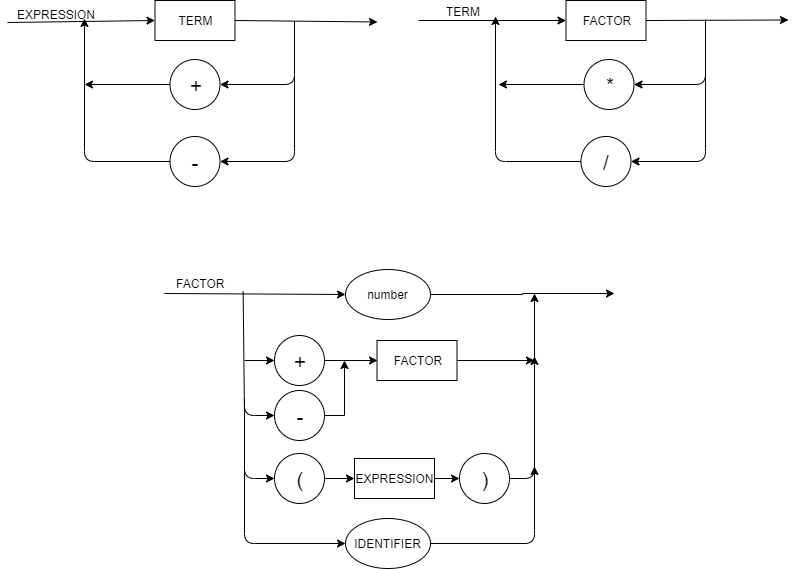

The diagram above was exported from draw.io. Its source (the exported page's mxGraphModel, read from the mxfile embedded in the PNG):
<mxGraphModel dx="1094" dy="410" grid="1" gridSize="10" guides="1" tooltips="1" connect="1" arrows="1" fold="1" page="1" pageScale="1" pageWidth="827" pageHeight="1169" math="0" shadow="0">
  <root>
    <mxCell id="0" />
    <mxCell id="1" parent="0" />
    <mxCell id="x4lNLeTSzXdwHphkhTjX-5" style="edgeStyle=orthogonalEdgeStyle;rounded=0;orthogonalLoop=1;jettySize=auto;html=1;exitX=1;exitY=0.5;exitDx=0;exitDy=0;" parent="1" source="TZiuVNByrKCmKeFnyIP7-1" edge="1">
      <mxGeometry relative="1" as="geometry">
        <mxPoint x="630" y="357" as="targetPoint" />
      </mxGeometry>
    </mxCell>
    <mxCell id="TZiuVNByrKCmKeFnyIP7-1" value="number" style="ellipse;whiteSpace=wrap;html=1;" parent="1" vertex="1">
      <mxGeometry x="361" y="333" width="85" height="50" as="geometry" />
    </mxCell>
    <mxCell id="TZiuVNByrKCmKeFnyIP7-2" value="" style="endArrow=classic;html=1;entryX=0;entryY=0.5;entryDx=0;entryDy=0;" parent="1" target="x4lNLeTSzXdwHphkhTjX-1" edge="1">
      <mxGeometry width="50" height="50" relative="1" as="geometry">
        <mxPoint x="434" y="84" as="sourcePoint" />
        <mxPoint x="624" y="149" as="targetPoint" />
      </mxGeometry>
    </mxCell>
    <mxCell id="TZiuVNByrKCmKeFnyIP7-3" value="" style="endArrow=classic;html=1;entryX=0;entryY=0.5;entryDx=0;entryDy=0;exitX=1;exitY=0.5;exitDx=0;exitDy=0;" parent="1" source="x4lNLeTSzXdwHphkhTjX-1" edge="1">
      <mxGeometry width="50" height="50" relative="1" as="geometry">
        <mxPoint x="690" y="150" as="sourcePoint" />
        <mxPoint x="804" y="83.5" as="targetPoint" />
      </mxGeometry>
    </mxCell>
    <mxCell id="TZiuVNByrKCmKeFnyIP7-4" value="" style="endArrow=classic;html=1;" parent="1" target="TZiuVNByrKCmKeFnyIP7-5" edge="1">
      <mxGeometry width="50" height="50" relative="1" as="geometry">
        <mxPoint x="721" y="83" as="sourcePoint" />
        <mxPoint x="661" y="170" as="targetPoint" />
        <Array as="points">
          <mxPoint x="721" y="148" />
        </Array>
      </mxGeometry>
    </mxCell>
    <mxCell id="TZiuVNByrKCmKeFnyIP7-5" value="&lt;div style=&quot;text-align: justify&quot;&gt;&lt;span&gt;&lt;font style=&quot;font-size: 21px&quot;&gt;*&lt;/font&gt;&lt;/span&gt;&lt;/div&gt;" style="ellipse;whiteSpace=wrap;html=1;" parent="1" vertex="1">
      <mxGeometry x="599.5" y="123" width="50" height="50" as="geometry" />
    </mxCell>
    <mxCell id="TZiuVNByrKCmKeFnyIP7-6" value="&lt;div style=&quot;text-align: justify&quot;&gt;&lt;span&gt;&lt;font style=&quot;font-size: 21px&quot;&gt;/&lt;/font&gt;&lt;/span&gt;&lt;/div&gt;" style="ellipse;whiteSpace=wrap;html=1;" parent="1" vertex="1">
      <mxGeometry x="596.5" y="200" width="50" height="50" as="geometry" />
    </mxCell>
    <mxCell id="TZiuVNByrKCmKeFnyIP7-7" value="" style="endArrow=classic;html=1;entryX=1;entryY=0.5;entryDx=0;entryDy=0;" parent="1" target="TZiuVNByrKCmKeFnyIP7-6" edge="1">
      <mxGeometry width="50" height="50" relative="1" as="geometry">
        <mxPoint x="721" y="130" as="sourcePoint" />
        <mxPoint x="481" y="310" as="targetPoint" />
        <Array as="points">
          <mxPoint x="721" y="225" />
        </Array>
      </mxGeometry>
    </mxCell>
    <mxCell id="TZiuVNByrKCmKeFnyIP7-8" value="" style="endArrow=classic;html=1;exitX=0;exitY=0.5;exitDx=0;exitDy=0;" parent="1" source="TZiuVNByrKCmKeFnyIP7-6" edge="1">
      <mxGeometry width="50" height="50" relative="1" as="geometry">
        <mxPoint x="431" y="360" as="sourcePoint" />
        <mxPoint x="511" y="80" as="targetPoint" />
        <Array as="points">
          <mxPoint x="511" y="225" />
        </Array>
      </mxGeometry>
    </mxCell>
    <mxCell id="TZiuVNByrKCmKeFnyIP7-9" value="" style="endArrow=classic;html=1;exitX=0;exitY=0.5;exitDx=0;exitDy=0;" parent="1" source="TZiuVNByrKCmKeFnyIP7-5" edge="1">
      <mxGeometry width="50" height="50" relative="1" as="geometry">
        <mxPoint x="434" y="333" as="sourcePoint" />
        <mxPoint x="514" y="148" as="targetPoint" />
      </mxGeometry>
    </mxCell>
    <mxCell id="TZiuVNByrKCmKeFnyIP7-11" value="" style="endArrow=classic;html=1;entryX=0;entryY=0.5;entryDx=0;entryDy=0;" parent="1" target="TZiuVNByrKCmKeFnyIP7-21" edge="1">
      <mxGeometry width="50" height="50" relative="1" as="geometry">
        <mxPoint x="23" y="86" as="sourcePoint" />
        <mxPoint x="150" y="130" as="targetPoint" />
      </mxGeometry>
    </mxCell>
    <mxCell id="TZiuVNByrKCmKeFnyIP7-12" value="" style="endArrow=classic;html=1;entryX=0;entryY=0.5;entryDx=0;entryDy=0;exitX=1;exitY=0.5;exitDx=0;exitDy=0;" parent="1" source="TZiuVNByrKCmKeFnyIP7-21" edge="1">
      <mxGeometry width="50" height="50" relative="1" as="geometry">
        <mxPoint x="270" y="130" as="sourcePoint" />
        <mxPoint x="393" y="85.49999999999994" as="targetPoint" />
      </mxGeometry>
    </mxCell>
    <mxCell id="TZiuVNByrKCmKeFnyIP7-13" value="" style="endArrow=classic;html=1;" parent="1" target="TZiuVNByrKCmKeFnyIP7-14" edge="1">
      <mxGeometry width="50" height="50" relative="1" as="geometry">
        <mxPoint x="310" y="85" as="sourcePoint" />
        <mxPoint x="250" y="172" as="targetPoint" />
        <Array as="points">
          <mxPoint x="310" y="148" />
        </Array>
      </mxGeometry>
    </mxCell>
    <mxCell id="TZiuVNByrKCmKeFnyIP7-14" value="&lt;div style=&quot;text-align: justify&quot;&gt;&lt;span&gt;&lt;font style=&quot;font-size: 21px&quot;&gt;+&lt;/font&gt;&lt;/span&gt;&lt;/div&gt;" style="ellipse;whiteSpace=wrap;html=1;" parent="1" vertex="1">
      <mxGeometry x="185.5" y="123" width="50" height="50" as="geometry" />
    </mxCell>
    <mxCell id="TZiuVNByrKCmKeFnyIP7-15" value="&lt;div style=&quot;text-align: justify&quot;&gt;&lt;span&gt;&lt;font style=&quot;font-size: 21px&quot;&gt;-&lt;/font&gt;&lt;/span&gt;&lt;/div&gt;" style="ellipse;whiteSpace=wrap;html=1;" parent="1" vertex="1">
      <mxGeometry x="185.5" y="200" width="50" height="50" as="geometry" />
    </mxCell>
    <mxCell id="TZiuVNByrKCmKeFnyIP7-16" value="" style="endArrow=classic;html=1;entryX=1;entryY=0.5;entryDx=0;entryDy=0;" parent="1" target="TZiuVNByrKCmKeFnyIP7-15" edge="1">
      <mxGeometry width="50" height="50" relative="1" as="geometry">
        <mxPoint x="310" y="140" as="sourcePoint" />
        <mxPoint x="70" y="312" as="targetPoint" />
        <Array as="points">
          <mxPoint x="310" y="225" />
        </Array>
      </mxGeometry>
    </mxCell>
    <mxCell id="TZiuVNByrKCmKeFnyIP7-17" value="" style="endArrow=classic;html=1;exitX=0;exitY=0.5;exitDx=0;exitDy=0;" parent="1" source="TZiuVNByrKCmKeFnyIP7-15" edge="1">
      <mxGeometry width="50" height="50" relative="1" as="geometry">
        <mxPoint x="20" y="362" as="sourcePoint" />
        <mxPoint x="100" y="82" as="targetPoint" />
        <Array as="points">
          <mxPoint x="100" y="225" />
        </Array>
      </mxGeometry>
    </mxCell>
    <mxCell id="TZiuVNByrKCmKeFnyIP7-18" value="" style="endArrow=classic;html=1;exitX=0;exitY=0.5;exitDx=0;exitDy=0;" parent="1" source="TZiuVNByrKCmKeFnyIP7-14" edge="1">
      <mxGeometry width="50" height="50" relative="1" as="geometry">
        <mxPoint x="20" y="333" as="sourcePoint" />
        <mxPoint x="100" y="148" as="targetPoint" />
      </mxGeometry>
    </mxCell>
    <mxCell id="TZiuVNByrKCmKeFnyIP7-19" value="EXPRESSION" style="text;html=1;resizable=0;points=[];autosize=1;align=left;verticalAlign=top;spacingTop=-4;" parent="1" vertex="1">
      <mxGeometry x="31" y="69" width="90" height="20" as="geometry" />
    </mxCell>
    <mxCell id="TZiuVNByrKCmKeFnyIP7-20" value="TERM" style="text;html=1;resizable=0;points=[];autosize=1;align=left;verticalAlign=top;spacingTop=-4;" parent="1" vertex="1">
      <mxGeometry x="460" y="66" width="50" height="20" as="geometry" />
    </mxCell>
    <mxCell id="TZiuVNByrKCmKeFnyIP7-21" value="TERM" style="rounded=0;whiteSpace=wrap;html=1;" parent="1" vertex="1">
      <mxGeometry x="170.5" y="64" width="80" height="40" as="geometry" />
    </mxCell>
    <mxCell id="x4lNLeTSzXdwHphkhTjX-1" value="FACTOR" style="rounded=0;whiteSpace=wrap;html=1;" parent="1" vertex="1">
      <mxGeometry x="581.5" y="64" width="80" height="40" as="geometry" />
    </mxCell>
    <mxCell id="x4lNLeTSzXdwHphkhTjX-4" value="" style="endArrow=classic;html=1;entryX=0;entryY=0.5;entryDx=0;entryDy=0;" parent="1" target="TZiuVNByrKCmKeFnyIP7-1" edge="1">
      <mxGeometry width="50" height="50" relative="1" as="geometry">
        <mxPoint x="180" y="357" as="sourcePoint" />
        <mxPoint x="70" y="402" as="targetPoint" />
      </mxGeometry>
    </mxCell>
    <mxCell id="x4lNLeTSzXdwHphkhTjX-6" value="FACTOR" style="text;html=1;resizable=0;points=[];autosize=1;align=left;verticalAlign=top;spacingTop=-4;" parent="1" vertex="1">
      <mxGeometry x="190" y="338" width="60" height="20" as="geometry" />
    </mxCell>
    <mxCell id="x4lNLeTSzXdwHphkhTjX-18" style="edgeStyle=orthogonalEdgeStyle;rounded=0;orthogonalLoop=1;jettySize=auto;html=1;exitX=1;exitY=0.5;exitDx=0;exitDy=0;" parent="1" source="x4lNLeTSzXdwHphkhTjX-7" edge="1">
      <mxGeometry relative="1" as="geometry">
        <mxPoint x="550" y="424" as="targetPoint" />
        <mxPoint x="472" y="426.66666666666674" as="sourcePoint" />
      </mxGeometry>
    </mxCell>
    <mxCell id="x4lNLeTSzXdwHphkhTjX-7" value="FACTOR" style="rounded=0;whiteSpace=wrap;html=1;" parent="1" vertex="1">
      <mxGeometry x="392.5" y="404" width="80" height="40" as="geometry" />
    </mxCell>
    <mxCell id="x4lNLeTSzXdwHphkhTjX-21" style="edgeStyle=orthogonalEdgeStyle;rounded=0;orthogonalLoop=1;jettySize=auto;html=1;exitX=1;exitY=0.5;exitDx=0;exitDy=0;entryX=0;entryY=0.5;entryDx=0;entryDy=0;" parent="1" source="x4lNLeTSzXdwHphkhTjX-8" target="x4lNLeTSzXdwHphkhTjX-12" edge="1">
      <mxGeometry relative="1" as="geometry" />
    </mxCell>
    <mxCell id="x4lNLeTSzXdwHphkhTjX-8" value="EXPRESSION" style="rounded=0;whiteSpace=wrap;html=1;" parent="1" vertex="1">
      <mxGeometry x="370" y="522" width="80" height="40" as="geometry" />
    </mxCell>
    <mxCell id="x4lNLeTSzXdwHphkhTjX-13" style="edgeStyle=orthogonalEdgeStyle;rounded=0;orthogonalLoop=1;jettySize=auto;html=1;exitX=1;exitY=0.5;exitDx=0;exitDy=0;entryX=0;entryY=0.5;entryDx=0;entryDy=0;" parent="1" source="x4lNLeTSzXdwHphkhTjX-9" target="x4lNLeTSzXdwHphkhTjX-7" edge="1">
      <mxGeometry relative="1" as="geometry" />
    </mxCell>
    <mxCell id="x4lNLeTSzXdwHphkhTjX-9" value="&lt;div style=&quot;text-align: justify&quot;&gt;&lt;span&gt;&lt;font style=&quot;font-size: 21px&quot;&gt;+&lt;/font&gt;&lt;/span&gt;&lt;/div&gt;" style="ellipse;whiteSpace=wrap;html=1;" parent="1" vertex="1">
      <mxGeometry x="290" y="399" width="50" height="50" as="geometry" />
    </mxCell>
    <mxCell id="x4lNLeTSzXdwHphkhTjX-14" style="edgeStyle=orthogonalEdgeStyle;rounded=0;orthogonalLoop=1;jettySize=auto;html=1;exitX=1;exitY=0.5;exitDx=0;exitDy=0;" parent="1" source="x4lNLeTSzXdwHphkhTjX-10" edge="1">
      <mxGeometry relative="1" as="geometry">
        <mxPoint x="360" y="424" as="targetPoint" />
      </mxGeometry>
    </mxCell>
    <mxCell id="x4lNLeTSzXdwHphkhTjX-10" value="&lt;div style=&quot;text-align: justify&quot;&gt;&lt;span&gt;&lt;font style=&quot;font-size: 21px&quot;&gt;-&lt;/font&gt;&lt;/span&gt;&lt;/div&gt;" style="ellipse;whiteSpace=wrap;html=1;" parent="1" vertex="1">
      <mxGeometry x="290" y="454" width="50" height="50" as="geometry" />
    </mxCell>
    <mxCell id="x4lNLeTSzXdwHphkhTjX-19" style="edgeStyle=orthogonalEdgeStyle;rounded=0;orthogonalLoop=1;jettySize=auto;html=1;exitX=1;exitY=0.5;exitDx=0;exitDy=0;entryX=0;entryY=0.5;entryDx=0;entryDy=0;" parent="1" source="x4lNLeTSzXdwHphkhTjX-11" target="x4lNLeTSzXdwHphkhTjX-8" edge="1">
      <mxGeometry relative="1" as="geometry" />
    </mxCell>
    <mxCell id="x4lNLeTSzXdwHphkhTjX-11" value="&lt;div style=&quot;text-align: justify&quot;&gt;&lt;span&gt;&lt;font style=&quot;font-size: 21px&quot;&gt;(&lt;/font&gt;&lt;/span&gt;&lt;/div&gt;" style="ellipse;whiteSpace=wrap;html=1;" parent="1" vertex="1">
      <mxGeometry x="290" y="517" width="50" height="50" as="geometry" />
    </mxCell>
    <mxCell id="x4lNLeTSzXdwHphkhTjX-20" style="edgeStyle=orthogonalEdgeStyle;rounded=0;orthogonalLoop=1;jettySize=auto;html=1;" parent="1" edge="1">
      <mxGeometry relative="1" as="geometry">
        <mxPoint x="550" y="357" as="targetPoint" />
        <mxPoint x="550" y="430" as="sourcePoint" />
        <Array as="points" />
      </mxGeometry>
    </mxCell>
    <mxCell id="x4lNLeTSzXdwHphkhTjX-12" value="&lt;div style=&quot;text-align: justify&quot;&gt;&lt;span&gt;&lt;font style=&quot;font-size: 21px&quot;&gt;)&lt;/font&gt;&lt;/span&gt;&lt;/div&gt;" style="ellipse;whiteSpace=wrap;html=1;" parent="1" vertex="1">
      <mxGeometry x="475" y="517" width="50" height="50" as="geometry" />
    </mxCell>
    <mxCell id="x4lNLeTSzXdwHphkhTjX-15" value="" style="endArrow=classic;html=1;entryX=0;entryY=0.5;entryDx=0;entryDy=0;" parent="1" target="x4lNLeTSzXdwHphkhTjX-9" edge="1">
      <mxGeometry width="50" height="50" relative="1" as="geometry">
        <mxPoint x="260" y="424" as="sourcePoint" />
        <mxPoint x="70" y="644" as="targetPoint" />
        <Array as="points" />
      </mxGeometry>
    </mxCell>
    <mxCell id="x4lNLeTSzXdwHphkhTjX-16" value="" style="endArrow=classic;html=1;entryX=0;entryY=0.5;entryDx=0;entryDy=0;exitX=1.144;exitY=0.85;exitDx=0;exitDy=0;exitPerimeter=0;" parent="1" source="x4lNLeTSzXdwHphkhTjX-6" target="x4lNLeTSzXdwHphkhTjX-10" edge="1">
      <mxGeometry width="50" height="50" relative="1" as="geometry">
        <mxPoint x="260" y="382" as="sourcePoint" />
        <mxPoint x="70" y="652" as="targetPoint" />
        <Array as="points">
          <mxPoint x="260" y="479" />
        </Array>
      </mxGeometry>
    </mxCell>
    <mxCell id="x4lNLeTSzXdwHphkhTjX-17" value="" style="endArrow=classic;html=1;entryX=0;entryY=0.5;entryDx=0;entryDy=0;" parent="1" target="x4lNLeTSzXdwHphkhTjX-11" edge="1">
      <mxGeometry width="50" height="50" relative="1" as="geometry">
        <mxPoint x="260" y="462" as="sourcePoint" />
        <mxPoint x="290" y="552" as="targetPoint" />
        <Array as="points">
          <mxPoint x="260" y="542" />
        </Array>
      </mxGeometry>
    </mxCell>
    <mxCell id="v_orsojc0vE3gon-OvE7-3" value="" style="endArrow=classic;html=1;entryX=0;entryY=0.5;entryDx=0;entryDy=0;" edge="1" parent="1" target="v_orsojc0vE3gon-OvE7-5">
      <mxGeometry width="50" height="50" relative="1" as="geometry">
        <mxPoint x="260" y="527" as="sourcePoint" />
        <mxPoint x="290" y="607" as="targetPoint" />
        <Array as="points">
          <mxPoint x="260" y="607" />
        </Array>
      </mxGeometry>
    </mxCell>
    <mxCell id="v_orsojc0vE3gon-OvE7-4" value="" style="endArrow=classic;html=1;exitX=1;exitY=0.5;exitDx=0;exitDy=0;" edge="1" parent="1" source="x4lNLeTSzXdwHphkhTjX-12">
      <mxGeometry width="50" height="50" relative="1" as="geometry">
        <mxPoint x="560" y="580" as="sourcePoint" />
        <mxPoint x="550" y="420" as="targetPoint" />
        <Array as="points">
          <mxPoint x="550" y="542" />
        </Array>
      </mxGeometry>
    </mxCell>
    <mxCell id="v_orsojc0vE3gon-OvE7-5" value="IDENTIFIER" style="ellipse;whiteSpace=wrap;html=1;" vertex="1" parent="1">
      <mxGeometry x="361" y="582" width="85" height="50" as="geometry" />
    </mxCell>
    <mxCell id="v_orsojc0vE3gon-OvE7-6" value="" style="endArrow=classic;html=1;exitX=1;exitY=0.5;exitDx=0;exitDy=0;" edge="1" parent="1" source="v_orsojc0vE3gon-OvE7-5">
      <mxGeometry width="50" height="50" relative="1" as="geometry">
        <mxPoint x="440" y="680" as="sourcePoint" />
        <mxPoint x="550" y="530" as="targetPoint" />
        <Array as="points">
          <mxPoint x="550" y="607" />
        </Array>
      </mxGeometry>
    </mxCell>
  </root>
</mxGraphModel>